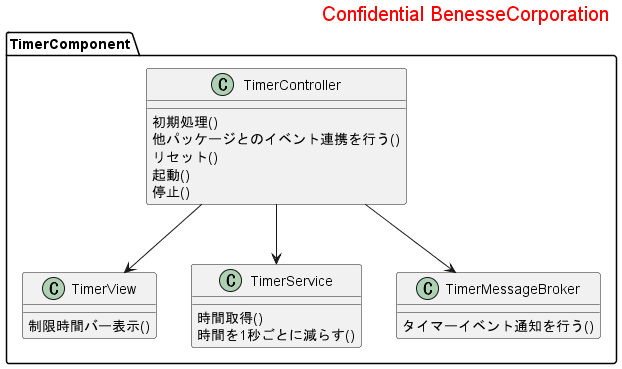

The diagram above was rendered by PlantUML. Its source (embedded in the PNG):
@startuml TimerClassDiagram
right header <size:20><color:red>Confidential BenesseCorporation</color></size>

package TimerComponent {
    class TimerController {
        初期処理()
        他パッケージとのイベント連携を行う()
        リセット()
        起動()
        停止()

    }
    class TimerView {
        制限時間バー表示()
    }
    class TimerService {
        時間取得()
        時間を1秒ごとに減らす()
    }
    class TimerMessageBroker {
        タイマーイベント通知を行う()
    }

    TimerController --> TimerView
    TimerController --> TimerService
    TimerController --> TimerMessageBroker
}

@enduml